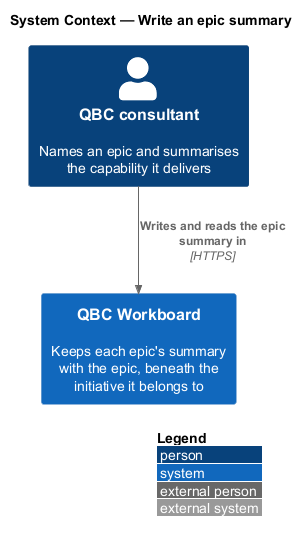

The diagram above was rendered by PlantUML. Its source (embedded in the PNG):
@startuml
!include <C4/C4_Context>
LAYOUT_WITH_LEGEND()
title System Context — Write an epic summary

Person(consultant, "QBC consultant", "Names an epic and summarises the capability it delivers")
System(workboard, "QBC Workboard", "Keeps each epic's summary with the epic, beneath the initiative it belongs to")

Rel(consultant, workboard, "Writes and reads the epic summary in", "HTTPS")
@enduml